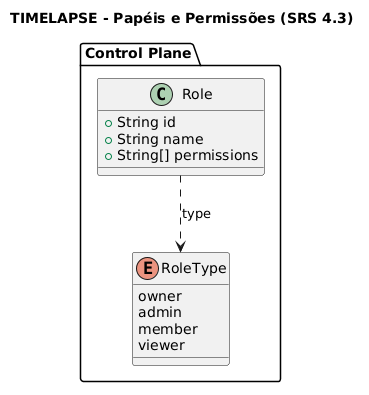

The diagram above was rendered by PlantUML. Its source (embedded in the PNG):
@startuml
title TIMELAPSE - Papéis e Permissões (SRS 4.3)
package "Control Plane" {
    class Role {
        +String id
        +String name
        +String[] permissions
    }
    
    enum RoleType {
        owner
        admin
        member
        viewer
    }
}
Role ..> RoleType : type
@enduml